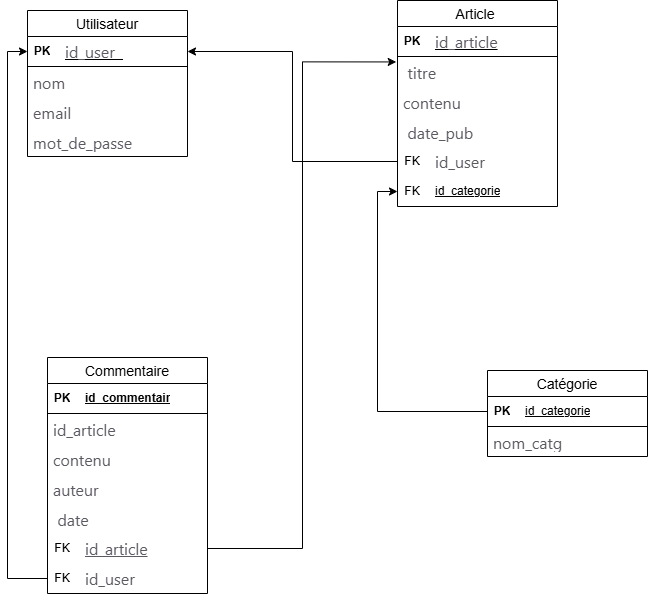

The diagram above was exported from draw.io. Its source (the exported page's mxGraphModel, read from the mxfile embedded in the PNG):
<mxGraphModel dx="983" dy="564" grid="1" gridSize="10" guides="1" tooltips="1" connect="1" arrows="1" fold="1" page="1" pageScale="1" pageWidth="827" pageHeight="1169" background="#ffffff" math="0" shadow="0">
  <root>
    <mxCell id="0" />
    <mxCell id="1" parent="0" />
    <mxCell id="DLz3vYe8cyV-2tJicOWP-7" parent="1" style="swimlane;fontStyle=0;childLayout=stackLayout;horizontal=1;startSize=26;horizontalStack=0;resizeParent=1;resizeParentMax=0;resizeLast=0;collapsible=1;marginBottom=0;align=center;fontSize=14;" value="Article " vertex="1">
      <mxGeometry height="206" width="160" x="430" y="140" as="geometry" />
    </mxCell>
    <mxCell id="BWq3ix-wBtf2foz5NYWc-22" parent="DLz3vYe8cyV-2tJicOWP-7" style="shape=table;startSize=0;container=1;collapsible=1;childLayout=tableLayout;fixedRows=1;rowLines=0;fontStyle=0;align=center;resizeLast=1;strokeColor=none;fillColor=none;collapsible=0;" value="" vertex="1">
      <mxGeometry height="30" width="160" y="26" as="geometry" />
    </mxCell>
    <mxCell id="BWq3ix-wBtf2foz5NYWc-23" parent="BWq3ix-wBtf2foz5NYWc-22" style="shape=tableRow;horizontal=0;startSize=0;swimlaneHead=0;swimlaneBody=0;fillColor=none;collapsible=0;dropTarget=0;points=[[0,0.5],[1,0.5]];portConstraint=eastwest;top=0;left=0;right=0;bottom=1;" value="" vertex="1">
      <mxGeometry height="30" width="160" as="geometry" />
    </mxCell>
    <mxCell id="BWq3ix-wBtf2foz5NYWc-24" parent="BWq3ix-wBtf2foz5NYWc-23" style="shape=partialRectangle;connectable=0;fillColor=none;top=0;left=0;bottom=0;right=0;fontStyle=1;overflow=hidden;whiteSpace=wrap;html=1;" value="PK" vertex="1">
      <mxGeometry height="30" width="30" as="geometry">
        <mxRectangle height="30" width="30" as="alternateBounds" />
      </mxGeometry>
    </mxCell>
    <mxCell id="BWq3ix-wBtf2foz5NYWc-25" parent="BWq3ix-wBtf2foz5NYWc-23" style="shape=partialRectangle;connectable=0;fillColor=none;top=0;left=0;bottom=0;right=0;align=left;spacingLeft=6;fontStyle=5;overflow=hidden;whiteSpace=wrap;html=1;" value="&lt;span style=&quot;color: rgb(92, 89, 98); font-family: system-ui, -apple-system, blinkmacsystemfont, &amp;quot;Segoe UI&amp;quot;, roboto, &amp;quot;Helvetica Neue&amp;quot;, arial, sans-serif, &amp;quot;Segoe UI Emoji&amp;quot;; font-size: 16px; font-weight: 400; background-color: rgb(255, 255, 255);&quot;&gt;id_article&lt;/span&gt;" vertex="1">
      <mxGeometry height="30" width="130" x="30" as="geometry">
        <mxRectangle height="30" width="130" as="alternateBounds" />
      </mxGeometry>
    </mxCell>
    <mxCell id="DLz3vYe8cyV-2tJicOWP-9" parent="DLz3vYe8cyV-2tJicOWP-7" style="text;strokeColor=none;fillColor=none;spacingLeft=4;spacingRight=4;overflow=hidden;rotatable=0;points=[[0,0.5],[1,0.5]];portConstraint=eastwest;fontSize=12;whiteSpace=wrap;html=1;" value="&lt;span style=&quot;color: rgb(92, 89, 98); font-family: system-ui, -apple-system, blinkmacsystemfont, &amp;quot;Segoe UI&amp;quot;, roboto, &amp;quot;Helvetica Neue&amp;quot;, arial, sans-serif, &amp;quot;Segoe UI Emoji&amp;quot;; font-size: 16px; background-color: rgb(255, 255, 255);&quot;&gt;&amp;nbsp;titre&lt;/span&gt;" vertex="1">
      <mxGeometry height="30" width="160" y="56" as="geometry" />
    </mxCell>
    <mxCell id="DLz3vYe8cyV-2tJicOWP-10" parent="DLz3vYe8cyV-2tJicOWP-7" style="text;strokeColor=none;fillColor=none;spacingLeft=4;spacingRight=4;overflow=hidden;rotatable=0;points=[[0,0.5],[1,0.5]];portConstraint=eastwest;fontSize=12;whiteSpace=wrap;html=1;" value="&lt;span style=&quot;color: rgb(92, 89, 98); font-family: system-ui, -apple-system, blinkmacsystemfont, &amp;quot;Segoe UI&amp;quot;, roboto, &amp;quot;Helvetica Neue&amp;quot;, arial, sans-serif, &amp;quot;Segoe UI Emoji&amp;quot;; font-size: 16px; background-color: rgb(255, 255, 255);&quot;&gt;contenu&lt;/span&gt;" vertex="1">
      <mxGeometry height="30" width="160" y="86" as="geometry" />
    </mxCell>
    <mxCell id="DLz3vYe8cyV-2tJicOWP-29" parent="DLz3vYe8cyV-2tJicOWP-7" style="text;strokeColor=none;fillColor=none;spacingLeft=4;spacingRight=4;overflow=hidden;rotatable=0;points=[[0,0.5],[1,0.5]];portConstraint=eastwest;fontSize=12;whiteSpace=wrap;html=1;" value="&lt;span style=&quot;color: rgb(92, 89, 98); font-family: system-ui, -apple-system, blinkmacsystemfont, &amp;quot;Segoe UI&amp;quot;, roboto, &amp;quot;Helvetica Neue&amp;quot;, arial, sans-serif, &amp;quot;Segoe UI Emoji&amp;quot;; font-size: 16px; background-color: rgb(255, 255, 255);&quot;&gt;&amp;nbsp;date_pub&lt;/span&gt;" vertex="1">
      <mxGeometry height="30" width="160" y="116" as="geometry" />
    </mxCell>
    <mxCell id="BWq3ix-wBtf2foz5NYWc-18" parent="DLz3vYe8cyV-2tJicOWP-7" style="shape=table;startSize=0;container=1;collapsible=1;childLayout=tableLayout;fixedRows=1;rowLines=0;fontStyle=0;align=center;resizeLast=1;strokeColor=none;fillColor=none;collapsible=0;" value="" vertex="1">
      <mxGeometry height="60" width="160" y="146" as="geometry" />
    </mxCell>
    <mxCell id="BWq3ix-wBtf2foz5NYWc-19" parent="BWq3ix-wBtf2foz5NYWc-18" style="shape=tableRow;horizontal=0;startSize=0;swimlaneHead=0;swimlaneBody=0;fillColor=none;collapsible=0;dropTarget=0;points=[[0,0.5],[1,0.5]];portConstraint=eastwest;top=0;left=0;right=0;bottom=0;" value="" vertex="1">
      <mxGeometry height="30" width="160" as="geometry" />
    </mxCell>
    <mxCell id="BWq3ix-wBtf2foz5NYWc-20" parent="BWq3ix-wBtf2foz5NYWc-19" style="shape=partialRectangle;connectable=0;fillColor=none;top=0;left=0;bottom=0;right=0;fontStyle=0;overflow=hidden;whiteSpace=wrap;html=1;" value="FK" vertex="1">
      <mxGeometry height="30" width="30" as="geometry">
        <mxRectangle height="30" width="30" as="alternateBounds" />
      </mxGeometry>
    </mxCell>
    <mxCell id="BWq3ix-wBtf2foz5NYWc-21" parent="BWq3ix-wBtf2foz5NYWc-19" style="shape=partialRectangle;connectable=0;fillColor=none;top=0;left=0;bottom=0;right=0;align=left;spacingLeft=6;fontStyle=0;overflow=hidden;whiteSpace=wrap;html=1;" value="&lt;span style=&quot;color: rgb(92, 89, 98); font-family: system-ui, -apple-system, blinkmacsystemfont, &amp;quot;Segoe UI&amp;quot;, roboto, &amp;quot;Helvetica Neue&amp;quot;, arial, sans-serif, &amp;quot;Segoe UI Emoji&amp;quot;; font-size: 16px; background-color: rgb(255, 255, 255);&quot;&gt;id_user&amp;nbsp;&amp;nbsp;&lt;/span&gt;" vertex="1">
      <mxGeometry height="30" width="130" x="30" as="geometry">
        <mxRectangle height="30" width="130" as="alternateBounds" />
      </mxGeometry>
    </mxCell>
    <mxCell id="BWq3ix-wBtf2foz5NYWc-39" parent="BWq3ix-wBtf2foz5NYWc-18" style="shape=tableRow;horizontal=0;startSize=0;swimlaneHead=0;swimlaneBody=0;fillColor=none;collapsible=0;dropTarget=0;points=[[0,0.5],[1,0.5]];portConstraint=eastwest;top=0;left=0;right=0;bottom=0;" value="" vertex="1">
      <mxGeometry height="30" width="160" y="30" as="geometry" />
    </mxCell>
    <mxCell id="BWq3ix-wBtf2foz5NYWc-40" parent="BWq3ix-wBtf2foz5NYWc-39" style="shape=partialRectangle;connectable=0;fillColor=none;top=0;left=0;bottom=0;right=0;fontStyle=0;overflow=hidden;whiteSpace=wrap;html=1;" value="FK" vertex="1">
      <mxGeometry height="30" width="30" as="geometry">
        <mxRectangle height="30" width="30" as="alternateBounds" />
      </mxGeometry>
    </mxCell>
    <mxCell id="BWq3ix-wBtf2foz5NYWc-41" parent="BWq3ix-wBtf2foz5NYWc-39" style="shape=partialRectangle;connectable=0;fillColor=none;top=0;left=0;bottom=0;right=0;align=left;spacingLeft=6;fontStyle=0;overflow=hidden;whiteSpace=wrap;html=1;" value="&lt;span style=&quot;white-space-collapse: preserve; text-decoration-line: underline;&quot;&gt;id_categorie&lt;/span&gt;" vertex="1">
      <mxGeometry height="30" width="130" x="30" as="geometry">
        <mxRectangle height="30" width="130" as="alternateBounds" />
      </mxGeometry>
    </mxCell>
    <mxCell id="DLz3vYe8cyV-2tJicOWP-14" parent="1" style="swimlane;fontStyle=0;childLayout=stackLayout;horizontal=1;startSize=26;horizontalStack=0;resizeParent=1;resizeParentMax=0;resizeLast=0;collapsible=1;marginBottom=0;align=center;fontSize=14;" value="Utilisateur" vertex="1">
      <mxGeometry height="146" width="160" x="60" y="150" as="geometry" />
    </mxCell>
    <mxCell id="BWq3ix-wBtf2foz5NYWc-26" parent="DLz3vYe8cyV-2tJicOWP-14" style="shape=table;startSize=0;container=1;collapsible=1;childLayout=tableLayout;fixedRows=1;rowLines=0;fontStyle=0;align=center;resizeLast=1;strokeColor=none;fillColor=none;collapsible=0;" value="" vertex="1">
      <mxGeometry height="30" width="160" y="26" as="geometry" />
    </mxCell>
    <mxCell id="BWq3ix-wBtf2foz5NYWc-27" parent="BWq3ix-wBtf2foz5NYWc-26" style="shape=tableRow;horizontal=0;startSize=0;swimlaneHead=0;swimlaneBody=0;fillColor=none;collapsible=0;dropTarget=0;points=[[0,0.5],[1,0.5]];portConstraint=eastwest;top=0;left=0;right=0;bottom=1;" value="" vertex="1">
      <mxGeometry height="30" width="160" as="geometry" />
    </mxCell>
    <mxCell id="BWq3ix-wBtf2foz5NYWc-28" parent="BWq3ix-wBtf2foz5NYWc-27" style="shape=partialRectangle;connectable=0;fillColor=none;top=0;left=0;bottom=0;right=0;fontStyle=1;overflow=hidden;whiteSpace=wrap;html=1;" value="PK" vertex="1">
      <mxGeometry height="30" width="30" as="geometry">
        <mxRectangle height="30" width="30" as="alternateBounds" />
      </mxGeometry>
    </mxCell>
    <mxCell id="BWq3ix-wBtf2foz5NYWc-29" parent="BWq3ix-wBtf2foz5NYWc-27" style="shape=partialRectangle;connectable=0;fillColor=none;top=0;left=0;bottom=0;right=0;align=left;spacingLeft=6;fontStyle=5;overflow=hidden;whiteSpace=wrap;html=1;" value="&lt;span style=&quot;color: rgb(92, 89, 98); font-family: system-ui, -apple-system, blinkmacsystemfont, &amp;quot;Segoe UI&amp;quot;, roboto, &amp;quot;Helvetica Neue&amp;quot;, arial, sans-serif, &amp;quot;Segoe UI Emoji&amp;quot;; font-size: 16px; font-weight: 400; background-color: rgb(255, 255, 255);&quot;&gt;id_user&amp;nbsp;&amp;nbsp;&lt;/span&gt;" vertex="1">
      <mxGeometry height="30" width="130" x="30" as="geometry">
        <mxRectangle height="30" width="130" as="alternateBounds" />
      </mxGeometry>
    </mxCell>
    <mxCell id="DLz3vYe8cyV-2tJicOWP-16" parent="DLz3vYe8cyV-2tJicOWP-14" style="text;strokeColor=none;fillColor=none;spacingLeft=4;spacingRight=4;overflow=hidden;rotatable=0;points=[[0,0.5],[1,0.5]];portConstraint=eastwest;fontSize=12;whiteSpace=wrap;html=1;" value="&lt;span style=&quot;color: rgb(92, 89, 98); font-family: system-ui, -apple-system, blinkmacsystemfont, &amp;quot;Segoe UI&amp;quot;, roboto, &amp;quot;Helvetica Neue&amp;quot;, arial, sans-serif, &amp;quot;Segoe UI Emoji&amp;quot;; font-size: 16px; background-color: rgb(255, 255, 255);&quot;&gt;nom&lt;/span&gt;" vertex="1">
      <mxGeometry height="30" width="160" y="56" as="geometry" />
    </mxCell>
    <mxCell id="DLz3vYe8cyV-2tJicOWP-17" parent="DLz3vYe8cyV-2tJicOWP-14" style="text;strokeColor=none;fillColor=none;spacingLeft=4;spacingRight=4;overflow=hidden;rotatable=0;points=[[0,0.5],[1,0.5]];portConstraint=eastwest;fontSize=12;whiteSpace=wrap;html=1;" value="&lt;span style=&quot;color: rgb(92, 89, 98); font-family: system-ui, -apple-system, blinkmacsystemfont, &amp;quot;Segoe UI&amp;quot;, roboto, &amp;quot;Helvetica Neue&amp;quot;, arial, sans-serif, &amp;quot;Segoe UI Emoji&amp;quot;; font-size: 16px; background-color: rgb(255, 255, 255);&quot;&gt;email&lt;/span&gt;" vertex="1">
      <mxGeometry height="30" width="160" y="86" as="geometry" />
    </mxCell>
    <mxCell id="DLz3vYe8cyV-2tJicOWP-22" parent="DLz3vYe8cyV-2tJicOWP-14" style="text;strokeColor=none;fillColor=none;spacingLeft=4;spacingRight=4;overflow=hidden;rotatable=0;points=[[0,0.5],[1,0.5]];portConstraint=eastwest;fontSize=12;whiteSpace=wrap;html=1;" value="&lt;span style=&quot;color: rgb(92, 89, 98); font-family: system-ui, -apple-system, blinkmacsystemfont, &amp;quot;Segoe UI&amp;quot;, roboto, &amp;quot;Helvetica Neue&amp;quot;, arial, sans-serif, &amp;quot;Segoe UI Emoji&amp;quot;; font-size: 16px; background-color: rgb(255, 255, 255);&quot;&gt;mot_de_passe&lt;/span&gt;" vertex="1">
      <mxGeometry height="30" width="160" y="116" as="geometry" />
    </mxCell>
    <mxCell id="DLz3vYe8cyV-2tJicOWP-18" parent="1" style="swimlane;fontStyle=0;childLayout=stackLayout;horizontal=1;startSize=26;horizontalStack=0;resizeParent=1;resizeParentMax=0;resizeLast=0;collapsible=1;marginBottom=0;align=center;fontSize=14;" value="Commentaire" vertex="1">
      <mxGeometry height="236" width="160" x="80" y="497" as="geometry" />
    </mxCell>
    <mxCell id="BWq3ix-wBtf2foz5NYWc-35" parent="DLz3vYe8cyV-2tJicOWP-18" style="shape=table;startSize=0;container=1;collapsible=1;childLayout=tableLayout;fixedRows=1;rowLines=0;fontStyle=0;align=center;resizeLast=1;strokeColor=none;fillColor=none;collapsible=0;" value="" vertex="1">
      <mxGeometry height="30" width="160" y="26" as="geometry" />
    </mxCell>
    <mxCell id="BWq3ix-wBtf2foz5NYWc-36" parent="BWq3ix-wBtf2foz5NYWc-35" style="shape=tableRow;horizontal=0;startSize=0;swimlaneHead=0;swimlaneBody=0;fillColor=none;collapsible=0;dropTarget=0;points=[[0,0.5],[1,0.5]];portConstraint=eastwest;top=0;left=0;right=0;bottom=1;" value="" vertex="1">
      <mxGeometry height="30" width="160" as="geometry" />
    </mxCell>
    <mxCell id="BWq3ix-wBtf2foz5NYWc-37" parent="BWq3ix-wBtf2foz5NYWc-36" style="shape=partialRectangle;connectable=0;fillColor=none;top=0;left=0;bottom=0;right=0;fontStyle=1;overflow=hidden;whiteSpace=wrap;html=1;" value="PK" vertex="1">
      <mxGeometry height="30" width="30" as="geometry">
        <mxRectangle height="30" width="30" as="alternateBounds" />
      </mxGeometry>
    </mxCell>
    <mxCell id="BWq3ix-wBtf2foz5NYWc-38" parent="BWq3ix-wBtf2foz5NYWc-36" style="shape=partialRectangle;connectable=0;fillColor=none;top=0;left=0;bottom=0;right=0;align=left;spacingLeft=6;fontStyle=5;overflow=hidden;whiteSpace=wrap;html=1;" value="id_commentair" vertex="1">
      <mxGeometry height="30" width="130" x="30" as="geometry">
        <mxRectangle height="30" width="130" as="alternateBounds" />
      </mxGeometry>
    </mxCell>
    <mxCell id="DLz3vYe8cyV-2tJicOWP-31" parent="DLz3vYe8cyV-2tJicOWP-18" style="text;strokeColor=none;fillColor=none;spacingLeft=4;spacingRight=4;overflow=hidden;rotatable=0;points=[[0,0.5],[1,0.5]];portConstraint=eastwest;fontSize=12;whiteSpace=wrap;html=1;" value="&lt;span style=&quot;color: rgb(92, 89, 98); font-family: system-ui, -apple-system, blinkmacsystemfont, &amp;quot;Segoe UI&amp;quot;, roboto, &amp;quot;Helvetica Neue&amp;quot;, arial, sans-serif, &amp;quot;Segoe UI Emoji&amp;quot;; font-size: 16px; background-color: rgb(255, 255, 255);&quot;&gt;id_article&lt;/span&gt;" vertex="1">
      <mxGeometry height="30" width="160" y="56" as="geometry" />
    </mxCell>
    <mxCell id="DLz3vYe8cyV-2tJicOWP-20" parent="DLz3vYe8cyV-2tJicOWP-18" style="text;strokeColor=none;fillColor=none;spacingLeft=4;spacingRight=4;overflow=hidden;rotatable=0;points=[[0,0.5],[1,0.5]];portConstraint=eastwest;fontSize=12;whiteSpace=wrap;html=1;" value="&lt;span style=&quot;color: rgb(92, 89, 98); font-family: system-ui, -apple-system, blinkmacsystemfont, &amp;quot;Segoe UI&amp;quot;, roboto, &amp;quot;Helvetica Neue&amp;quot;, arial, sans-serif, &amp;quot;Segoe UI Emoji&amp;quot;; font-size: 16px; background-color: rgb(255, 255, 255);&quot;&gt;contenu&lt;/span&gt;" vertex="1">
      <mxGeometry height="30" width="160" y="86" as="geometry" />
    </mxCell>
    <mxCell id="DLz3vYe8cyV-2tJicOWP-21" parent="DLz3vYe8cyV-2tJicOWP-18" style="text;strokeColor=none;fillColor=none;spacingLeft=4;spacingRight=4;overflow=hidden;rotatable=0;points=[[0,0.5],[1,0.5]];portConstraint=eastwest;fontSize=12;whiteSpace=wrap;html=1;" value="&lt;span style=&quot;color: rgb(92, 89, 98); font-family: system-ui, -apple-system, blinkmacsystemfont, &amp;quot;Segoe UI&amp;quot;, roboto, &amp;quot;Helvetica Neue&amp;quot;, arial, sans-serif, &amp;quot;Segoe UI Emoji&amp;quot;; font-size: 16px; background-color: rgb(255, 255, 255);&quot;&gt;auteur&lt;/span&gt;" vertex="1">
      <mxGeometry height="30" width="160" y="116" as="geometry" />
    </mxCell>
    <mxCell id="DLz3vYe8cyV-2tJicOWP-30" parent="DLz3vYe8cyV-2tJicOWP-18" style="text;strokeColor=none;fillColor=none;spacingLeft=4;spacingRight=4;overflow=hidden;rotatable=0;points=[[0,0.5],[1,0.5]];portConstraint=eastwest;fontSize=12;whiteSpace=wrap;html=1;" value="&lt;span style=&quot;color: rgb(92, 89, 98); font-family: system-ui, -apple-system, blinkmacsystemfont, &amp;quot;Segoe UI&amp;quot;, roboto, &amp;quot;Helvetica Neue&amp;quot;, arial, sans-serif, &amp;quot;Segoe UI Emoji&amp;quot;; font-size: 16px; background-color: rgb(255, 255, 255);&quot;&gt;&amp;nbsp;date&lt;/span&gt;" vertex="1">
      <mxGeometry height="30" width="160" y="146" as="geometry" />
    </mxCell>
    <mxCell id="BWq3ix-wBtf2foz5NYWc-6" parent="DLz3vYe8cyV-2tJicOWP-18" style="shape=table;startSize=0;container=1;collapsible=1;childLayout=tableLayout;fixedRows=1;rowLines=0;fontStyle=0;align=center;resizeLast=1;strokeColor=none;fillColor=none;collapsible=0;" value="" vertex="1">
      <mxGeometry height="60" width="160" y="176" as="geometry" />
    </mxCell>
    <mxCell id="BWq3ix-wBtf2foz5NYWc-46" parent="BWq3ix-wBtf2foz5NYWc-6" style="shape=tableRow;horizontal=0;startSize=0;swimlaneHead=0;swimlaneBody=0;fillColor=none;collapsible=0;dropTarget=0;points=[[0,0.5],[1,0.5]];portConstraint=eastwest;top=0;left=0;right=0;bottom=0;" value="" vertex="1">
      <mxGeometry height="30" width="160" as="geometry" />
    </mxCell>
    <mxCell id="BWq3ix-wBtf2foz5NYWc-47" parent="BWq3ix-wBtf2foz5NYWc-46" style="shape=partialRectangle;connectable=0;fillColor=none;top=0;left=0;bottom=0;right=0;fontStyle=0;overflow=hidden;whiteSpace=wrap;html=1;" value="FK" vertex="1">
      <mxGeometry height="30" width="30" as="geometry">
        <mxRectangle height="30" width="30" as="alternateBounds" />
      </mxGeometry>
    </mxCell>
    <mxCell id="BWq3ix-wBtf2foz5NYWc-48" parent="BWq3ix-wBtf2foz5NYWc-46" style="shape=partialRectangle;connectable=0;fillColor=none;top=0;left=0;bottom=0;right=0;align=left;spacingLeft=6;fontStyle=0;overflow=hidden;whiteSpace=wrap;html=1;" value="&lt;span style=&quot;color: rgb(92, 89, 98); font-family: system-ui, -apple-system, blinkmacsystemfont, &amp;quot;Segoe UI&amp;quot;, roboto, &amp;quot;Helvetica Neue&amp;quot;, arial, sans-serif, &amp;quot;Segoe UI Emoji&amp;quot;; font-size: 16px; background-color: rgb(255, 255, 255); text-decoration-line: underline;&quot;&gt;id_article&lt;/span&gt;" vertex="1">
      <mxGeometry height="30" width="130" x="30" as="geometry">
        <mxRectangle height="30" width="130" as="alternateBounds" />
      </mxGeometry>
    </mxCell>
    <mxCell id="BWq3ix-wBtf2foz5NYWc-7" parent="BWq3ix-wBtf2foz5NYWc-6" style="shape=tableRow;horizontal=0;startSize=0;swimlaneHead=0;swimlaneBody=0;fillColor=none;collapsible=0;dropTarget=0;points=[[0,0.5],[1,0.5]];portConstraint=eastwest;top=0;left=0;right=0;bottom=0;" value="" vertex="1">
      <mxGeometry height="30" width="160" y="30" as="geometry" />
    </mxCell>
    <mxCell id="BWq3ix-wBtf2foz5NYWc-8" parent="BWq3ix-wBtf2foz5NYWc-7" style="shape=partialRectangle;connectable=0;fillColor=none;top=0;left=0;bottom=0;right=0;fontStyle=0;overflow=hidden;whiteSpace=wrap;html=1;" value="FK" vertex="1">
      <mxGeometry height="30" width="30" as="geometry">
        <mxRectangle height="30" width="30" as="alternateBounds" />
      </mxGeometry>
    </mxCell>
    <mxCell id="BWq3ix-wBtf2foz5NYWc-9" parent="BWq3ix-wBtf2foz5NYWc-7" style="shape=partialRectangle;connectable=0;fillColor=none;top=0;left=0;bottom=0;right=0;align=left;spacingLeft=6;fontStyle=0;overflow=hidden;whiteSpace=wrap;html=1;" value="&lt;span style=&quot;color: rgb(92, 89, 98); font-family: system-ui, -apple-system, blinkmacsystemfont, &amp;quot;Segoe UI&amp;quot;, roboto, &amp;quot;Helvetica Neue&amp;quot;, arial, sans-serif, &amp;quot;Segoe UI Emoji&amp;quot;; font-size: 16px; background-color: rgb(255, 255, 255);&quot;&gt;id_user&amp;nbsp;&amp;nbsp;&lt;/span&gt;" vertex="1">
      <mxGeometry height="30" width="130" x="30" as="geometry">
        <mxRectangle height="30" width="130" as="alternateBounds" />
      </mxGeometry>
    </mxCell>
    <mxCell id="MaIr_4hkAdYOxzlqwDlD-13" parent="1" style="swimlane;fontStyle=0;childLayout=stackLayout;horizontal=1;startSize=26;horizontalStack=0;resizeParent=1;resizeParentMax=0;resizeLast=0;collapsible=1;marginBottom=0;align=center;fontSize=14;" value="Catégorie" vertex="1">
      <mxGeometry height="86" width="160" x="520" y="510" as="geometry" />
    </mxCell>
    <mxCell id="BWq3ix-wBtf2foz5NYWc-31" parent="MaIr_4hkAdYOxzlqwDlD-13" style="shape=table;startSize=0;container=1;collapsible=1;childLayout=tableLayout;fixedRows=1;rowLines=0;fontStyle=0;align=center;resizeLast=1;strokeColor=none;fillColor=none;collapsible=0;" value="" vertex="1">
      <mxGeometry height="30" width="160" y="26" as="geometry" />
    </mxCell>
    <mxCell id="BWq3ix-wBtf2foz5NYWc-32" parent="BWq3ix-wBtf2foz5NYWc-31" style="shape=tableRow;horizontal=0;startSize=0;swimlaneHead=0;swimlaneBody=0;fillColor=none;collapsible=0;dropTarget=0;points=[[0,0.5],[1,0.5]];portConstraint=eastwest;top=0;left=0;right=0;bottom=1;" value="" vertex="1">
      <mxGeometry height="30" width="160" as="geometry" />
    </mxCell>
    <mxCell id="BWq3ix-wBtf2foz5NYWc-33" parent="BWq3ix-wBtf2foz5NYWc-32" style="shape=partialRectangle;connectable=0;fillColor=none;top=0;left=0;bottom=0;right=0;fontStyle=1;overflow=hidden;whiteSpace=wrap;html=1;" value="PK" vertex="1">
      <mxGeometry height="30" width="30" as="geometry">
        <mxRectangle height="30" width="30" as="alternateBounds" />
      </mxGeometry>
    </mxCell>
    <mxCell id="BWq3ix-wBtf2foz5NYWc-34" parent="BWq3ix-wBtf2foz5NYWc-32" style="shape=partialRectangle;connectable=0;fillColor=none;top=0;left=0;bottom=0;right=0;align=left;spacingLeft=6;fontStyle=5;overflow=hidden;whiteSpace=wrap;html=1;" value="&lt;span style=&quot;font-weight: 400; white-space-collapse: preserve;&quot;&gt;id_categorie&lt;/span&gt;" vertex="1">
      <mxGeometry height="30" width="130" x="30" as="geometry">
        <mxRectangle height="30" width="130" as="alternateBounds" />
      </mxGeometry>
    </mxCell>
    <mxCell id="MaIr_4hkAdYOxzlqwDlD-15" parent="MaIr_4hkAdYOxzlqwDlD-13" style="text;strokeColor=none;fillColor=none;spacingLeft=4;spacingRight=4;overflow=hidden;rotatable=0;points=[[0,0.5],[1,0.5]];portConstraint=eastwest;fontSize=12;whiteSpace=wrap;html=1;" value="&lt;span style=&quot;color: rgb(92, 89, 98); font-family: system-ui, -apple-system, blinkmacsystemfont, &amp;quot;Segoe UI&amp;quot;, roboto, &amp;quot;Helvetica Neue&amp;quot;, arial, sans-serif, &amp;quot;Segoe UI Emoji&amp;quot;; font-size: 16px; background-color: rgb(255, 255, 255);&quot;&gt;nom_catg&lt;/span&gt;" vertex="1">
      <mxGeometry height="30" width="160" y="56" as="geometry" />
    </mxCell>
    <mxCell id="BWq3ix-wBtf2foz5NYWc-42" edge="1" parent="1" source="BWq3ix-wBtf2foz5NYWc-32" style="edgeStyle=orthogonalEdgeStyle;rounded=0;orthogonalLoop=1;jettySize=auto;html=1;exitX=0;exitY=0.5;exitDx=0;exitDy=0;entryX=0;entryY=0.5;entryDx=0;entryDy=0;" target="BWq3ix-wBtf2foz5NYWc-39">
      <mxGeometry relative="1" as="geometry" />
    </mxCell>
    <mxCell id="BWq3ix-wBtf2foz5NYWc-53" edge="1" parent="1" source="BWq3ix-wBtf2foz5NYWc-7" style="edgeStyle=orthogonalEdgeStyle;rounded=0;orthogonalLoop=1;jettySize=auto;html=1;exitX=0;exitY=0.5;exitDx=0;exitDy=0;entryX=0;entryY=0.5;entryDx=0;entryDy=0;" target="BWq3ix-wBtf2foz5NYWc-27">
      <mxGeometry relative="1" as="geometry" />
    </mxCell>
    <mxCell id="BWq3ix-wBtf2foz5NYWc-54" edge="1" parent="1" source="BWq3ix-wBtf2foz5NYWc-19" style="edgeStyle=orthogonalEdgeStyle;rounded=0;orthogonalLoop=1;jettySize=auto;html=1;exitX=0;exitY=0.5;exitDx=0;exitDy=0;entryX=1;entryY=0.5;entryDx=0;entryDy=0;" target="BWq3ix-wBtf2foz5NYWc-27">
      <mxGeometry relative="1" as="geometry" />
    </mxCell>
    <mxCell id="BWq3ix-wBtf2foz5NYWc-55" edge="1" parent="1" source="BWq3ix-wBtf2foz5NYWc-46" style="edgeStyle=orthogonalEdgeStyle;rounded=0;orthogonalLoop=1;jettySize=auto;html=1;exitX=1;exitY=0.5;exitDx=0;exitDy=0;entryX=-0.008;entryY=1.181;entryDx=0;entryDy=0;entryPerimeter=0;" target="BWq3ix-wBtf2foz5NYWc-23">
      <mxGeometry relative="1" as="geometry" />
    </mxCell>
  </root>
</mxGraphModel>